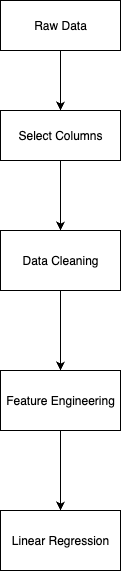

The diagram above was exported from draw.io. Its source (the exported page's mxGraphModel, read from the mxfile embedded in the PNG):
<mxGraphModel dx="1426" dy="790" grid="1" gridSize="10" guides="1" tooltips="1" connect="1" arrows="1" fold="1" page="1" pageScale="1" pageWidth="827" pageHeight="1169" math="0" shadow="0">
  <root>
    <mxCell id="0" />
    <mxCell id="1" parent="0" />
    <mxCell id="ePgxXCpQXqlveAldEJbA-3" style="edgeStyle=orthogonalEdgeStyle;rounded=0;orthogonalLoop=1;jettySize=auto;html=1;exitX=0.5;exitY=1;exitDx=0;exitDy=0;entryX=0.5;entryY=0;entryDx=0;entryDy=0;" edge="1" parent="1" source="ePgxXCpQXqlveAldEJbA-1" target="ePgxXCpQXqlveAldEJbA-2">
      <mxGeometry relative="1" as="geometry" />
    </mxCell>
    <mxCell id="ePgxXCpQXqlveAldEJbA-1" value="Raw Data" style="html=1;dashed=0;whiteSpace=wrap;" vertex="1" parent="1">
      <mxGeometry x="350" y="380" width="120" height="50" as="geometry" />
    </mxCell>
    <mxCell id="ePgxXCpQXqlveAldEJbA-8" value="" style="edgeStyle=orthogonalEdgeStyle;rounded=0;orthogonalLoop=1;jettySize=auto;html=1;" edge="1" parent="1" source="ePgxXCpQXqlveAldEJbA-2" target="ePgxXCpQXqlveAldEJbA-6">
      <mxGeometry relative="1" as="geometry" />
    </mxCell>
    <mxCell id="ePgxXCpQXqlveAldEJbA-2" value="Select Columns" style="whiteSpace=wrap;html=1;" vertex="1" parent="1">
      <mxGeometry x="350" y="490" width="120" height="50" as="geometry" />
    </mxCell>
    <mxCell id="ePgxXCpQXqlveAldEJbA-10" value="" style="edgeStyle=orthogonalEdgeStyle;rounded=0;orthogonalLoop=1;jettySize=auto;html=1;" edge="1" parent="1" source="ePgxXCpQXqlveAldEJbA-6" target="ePgxXCpQXqlveAldEJbA-9">
      <mxGeometry relative="1" as="geometry" />
    </mxCell>
    <mxCell id="ePgxXCpQXqlveAldEJbA-6" value="Data Cleaning" style="whiteSpace=wrap;html=1;" vertex="1" parent="1">
      <mxGeometry x="350" y="610" width="120" height="60" as="geometry" />
    </mxCell>
    <mxCell id="ePgxXCpQXqlveAldEJbA-12" value="" style="edgeStyle=orthogonalEdgeStyle;rounded=0;orthogonalLoop=1;jettySize=auto;html=1;" edge="1" parent="1" source="ePgxXCpQXqlveAldEJbA-9" target="ePgxXCpQXqlveAldEJbA-11">
      <mxGeometry relative="1" as="geometry" />
    </mxCell>
    <mxCell id="ePgxXCpQXqlveAldEJbA-9" value="Feature Engineering" style="whiteSpace=wrap;html=1;" vertex="1" parent="1">
      <mxGeometry x="350" y="750" width="120" height="60" as="geometry" />
    </mxCell>
    <mxCell id="ePgxXCpQXqlveAldEJbA-11" value="Linear Regression" style="whiteSpace=wrap;html=1;" vertex="1" parent="1">
      <mxGeometry x="350" y="890" width="120" height="60" as="geometry" />
    </mxCell>
  </root>
</mxGraphModel>